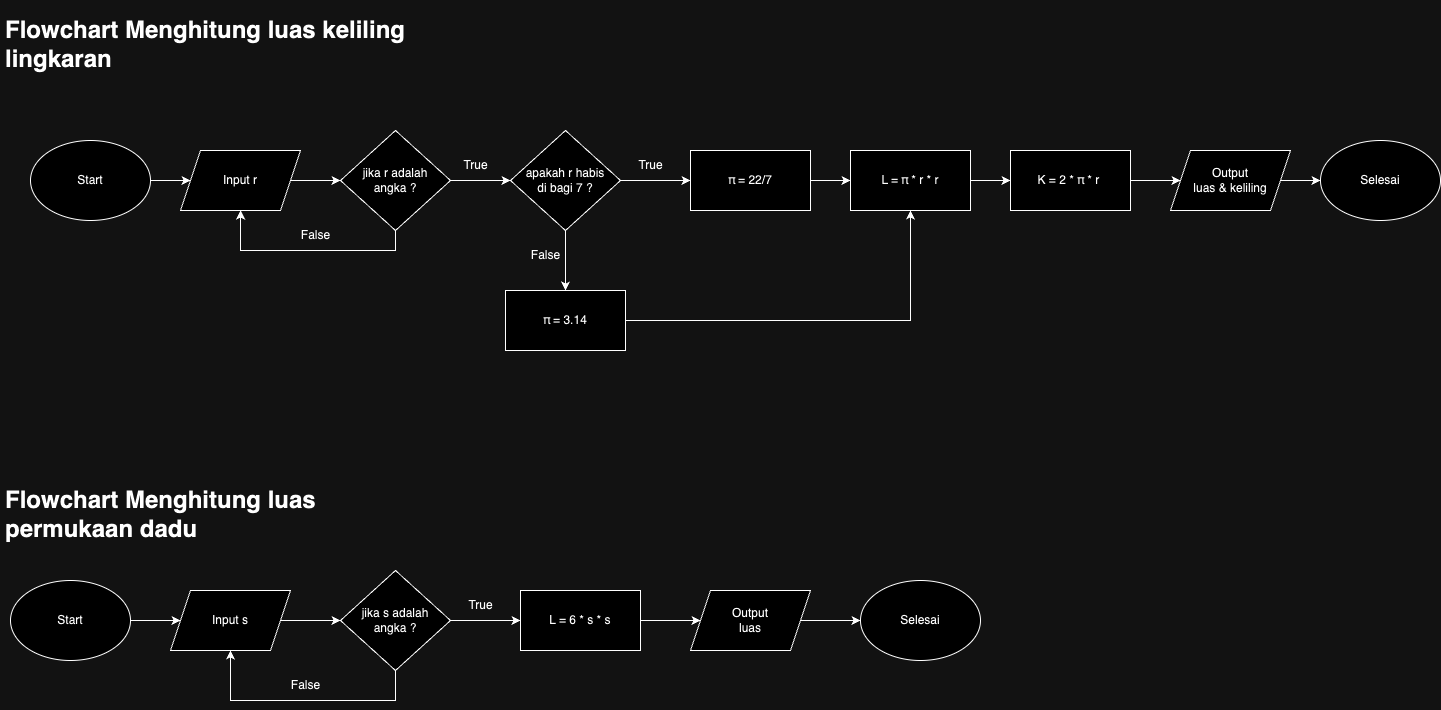

The diagram above was exported from draw.io. Its source (the exported page's mxGraphModel, read from the mxfile embedded in the PNG):
<mxGraphModel dx="1865" dy="1076" grid="1" gridSize="10" guides="1" tooltips="1" connect="1" arrows="1" fold="1" page="1" pageScale="1" pageWidth="850" pageHeight="1100" math="0" shadow="0">
  <root>
    <mxCell id="0" />
    <mxCell id="1" parent="0" />
    <mxCell id="pU9rmLKFPEReO-L5HPK--1" value="&lt;h1&gt;&lt;span style=&quot;background-color: initial;&quot;&gt;Flowchart Menghitung luas keliling lingkaran&lt;/span&gt;&lt;/h1&gt;" style="text;html=1;strokeColor=none;fillColor=none;spacing=5;spacingTop=-20;whiteSpace=wrap;overflow=hidden;rounded=0;align=left;" vertex="1" parent="1">
      <mxGeometry x="10" y="30" width="440" height="70" as="geometry" />
    </mxCell>
    <mxCell id="X_49hKTEvYCafpOCTrvQ-2" style="edgeStyle=orthogonalEdgeStyle;rounded=0;orthogonalLoop=1;jettySize=auto;html=1;entryX=0;entryY=0.5;entryDx=0;entryDy=0;" edge="1" parent="1" source="cNGiHUYoPYiL1YvAZOG0-1" target="cNGiHUYoPYiL1YvAZOG0-2">
      <mxGeometry relative="1" as="geometry" />
    </mxCell>
    <mxCell id="cNGiHUYoPYiL1YvAZOG0-1" value="Start" style="ellipse;whiteSpace=wrap;html=1;" vertex="1" parent="1">
      <mxGeometry x="40" y="160" width="120" height="80" as="geometry" />
    </mxCell>
    <mxCell id="X_49hKTEvYCafpOCTrvQ-4" style="edgeStyle=orthogonalEdgeStyle;rounded=0;orthogonalLoop=1;jettySize=auto;html=1;entryX=0;entryY=0.5;entryDx=0;entryDy=0;" edge="1" parent="1" source="cNGiHUYoPYiL1YvAZOG0-2" target="xH74okcTc4ahHGkiLP3Y-1">
      <mxGeometry relative="1" as="geometry" />
    </mxCell>
    <mxCell id="cNGiHUYoPYiL1YvAZOG0-2" value="Input r" style="shape=parallelogram;perimeter=parallelogramPerimeter;whiteSpace=wrap;html=1;fixedSize=1;" vertex="1" parent="1">
      <mxGeometry x="190" y="170" width="120" height="60" as="geometry" />
    </mxCell>
    <mxCell id="X_49hKTEvYCafpOCTrvQ-5" style="edgeStyle=orthogonalEdgeStyle;rounded=0;orthogonalLoop=1;jettySize=auto;html=1;" edge="1" parent="1" source="xH74okcTc4ahHGkiLP3Y-1" target="cNGiHUYoPYiL1YvAZOG0-2">
      <mxGeometry relative="1" as="geometry">
        <mxPoint x="240" y="270" as="targetPoint" />
        <Array as="points">
          <mxPoint x="405" y="270" />
          <mxPoint x="250" y="270" />
        </Array>
      </mxGeometry>
    </mxCell>
    <mxCell id="X_49hKTEvYCafpOCTrvQ-6" style="edgeStyle=orthogonalEdgeStyle;rounded=0;orthogonalLoop=1;jettySize=auto;html=1;entryX=0;entryY=0.5;entryDx=0;entryDy=0;" edge="1" parent="1" source="xH74okcTc4ahHGkiLP3Y-1" target="X_49hKTEvYCafpOCTrvQ-1">
      <mxGeometry relative="1" as="geometry" />
    </mxCell>
    <mxCell id="xH74okcTc4ahHGkiLP3Y-1" value="jika r adalah &lt;br&gt;angka ?" style="rhombus;whiteSpace=wrap;html=1;" vertex="1" parent="1">
      <mxGeometry x="350" y="150" width="110" height="100" as="geometry" />
    </mxCell>
    <mxCell id="xH74okcTc4ahHGkiLP3Y-6" value="False" style="text;html=1;align=center;verticalAlign=middle;resizable=0;points=[];autosize=1;strokeColor=none;fillColor=none;" vertex="1" parent="1">
      <mxGeometry x="300" y="240" width="50" height="30" as="geometry" />
    </mxCell>
    <mxCell id="cuD5Fusg0GQWyay1oO8U-2" style="edgeStyle=orthogonalEdgeStyle;rounded=0;orthogonalLoop=1;jettySize=auto;html=1;entryX=0;entryY=0.5;entryDx=0;entryDy=0;" edge="1" parent="1" source="xH74okcTc4ahHGkiLP3Y-7" target="cuD5Fusg0GQWyay1oO8U-1">
      <mxGeometry relative="1" as="geometry" />
    </mxCell>
    <mxCell id="xH74okcTc4ahHGkiLP3Y-7" value="π = 22/7" style="rounded=0;whiteSpace=wrap;html=1;" vertex="1" parent="1">
      <mxGeometry x="700" y="170" width="120" height="60" as="geometry" />
    </mxCell>
    <mxCell id="qZhBmp2v0UFMCcOQjx7O-3" style="edgeStyle=orthogonalEdgeStyle;rounded=0;orthogonalLoop=1;jettySize=auto;html=1;entryX=0.5;entryY=0;entryDx=0;entryDy=0;" edge="1" parent="1" source="X_49hKTEvYCafpOCTrvQ-1" target="qZhBmp2v0UFMCcOQjx7O-2">
      <mxGeometry relative="1" as="geometry" />
    </mxCell>
    <mxCell id="qZhBmp2v0UFMCcOQjx7O-4" style="edgeStyle=orthogonalEdgeStyle;rounded=0;orthogonalLoop=1;jettySize=auto;html=1;entryX=0;entryY=0.5;entryDx=0;entryDy=0;" edge="1" parent="1" source="X_49hKTEvYCafpOCTrvQ-1" target="xH74okcTc4ahHGkiLP3Y-7">
      <mxGeometry relative="1" as="geometry" />
    </mxCell>
    <mxCell id="X_49hKTEvYCafpOCTrvQ-1" value="apakah r habis &lt;br&gt;di bagi 7 ?" style="rhombus;whiteSpace=wrap;html=1;" vertex="1" parent="1">
      <mxGeometry x="520" y="150" width="110" height="100" as="geometry" />
    </mxCell>
    <mxCell id="X_49hKTEvYCafpOCTrvQ-8" value="True" style="text;html=1;align=center;verticalAlign=middle;resizable=0;points=[];autosize=1;strokeColor=none;fillColor=none;" vertex="1" parent="1">
      <mxGeometry x="460" y="170" width="50" height="30" as="geometry" />
    </mxCell>
    <mxCell id="cuD5Fusg0GQWyay1oO8U-3" style="edgeStyle=orthogonalEdgeStyle;rounded=0;orthogonalLoop=1;jettySize=auto;html=1;entryX=0.5;entryY=1;entryDx=0;entryDy=0;" edge="1" parent="1" source="qZhBmp2v0UFMCcOQjx7O-2" target="cuD5Fusg0GQWyay1oO8U-1">
      <mxGeometry relative="1" as="geometry" />
    </mxCell>
    <mxCell id="qZhBmp2v0UFMCcOQjx7O-2" value="π = 3.14" style="rounded=0;whiteSpace=wrap;html=1;" vertex="1" parent="1">
      <mxGeometry x="515" y="310" width="120" height="60" as="geometry" />
    </mxCell>
    <mxCell id="qZhBmp2v0UFMCcOQjx7O-5" value="True" style="text;html=1;align=center;verticalAlign=middle;resizable=0;points=[];autosize=1;strokeColor=none;fillColor=none;" vertex="1" parent="1">
      <mxGeometry x="635" y="170" width="50" height="30" as="geometry" />
    </mxCell>
    <mxCell id="qZhBmp2v0UFMCcOQjx7O-6" value="False" style="text;html=1;align=center;verticalAlign=middle;resizable=0;points=[];autosize=1;strokeColor=none;fillColor=none;" vertex="1" parent="1">
      <mxGeometry x="530" y="260" width="50" height="30" as="geometry" />
    </mxCell>
    <mxCell id="plD56gvkx0ELsDmK5FUR-2" style="edgeStyle=orthogonalEdgeStyle;rounded=0;orthogonalLoop=1;jettySize=auto;html=1;entryX=0;entryY=0.5;entryDx=0;entryDy=0;" edge="1" parent="1" source="cuD5Fusg0GQWyay1oO8U-1" target="plD56gvkx0ELsDmK5FUR-1">
      <mxGeometry relative="1" as="geometry" />
    </mxCell>
    <mxCell id="cuD5Fusg0GQWyay1oO8U-1" value="L = π * r * r" style="rounded=0;whiteSpace=wrap;html=1;" vertex="1" parent="1">
      <mxGeometry x="860" y="170" width="120" height="60" as="geometry" />
    </mxCell>
    <mxCell id="-Gl3247wAfv9zZ2IjYrN-3" style="edgeStyle=orthogonalEdgeStyle;rounded=0;orthogonalLoop=1;jettySize=auto;html=1;" edge="1" parent="1" source="plD56gvkx0ELsDmK5FUR-1">
      <mxGeometry relative="1" as="geometry">
        <mxPoint x="1190" y="200" as="targetPoint" />
      </mxGeometry>
    </mxCell>
    <mxCell id="plD56gvkx0ELsDmK5FUR-1" value="K = 2 * π * r&amp;nbsp;" style="rounded=0;whiteSpace=wrap;html=1;" vertex="1" parent="1">
      <mxGeometry x="1020" y="170" width="120" height="60" as="geometry" />
    </mxCell>
    <mxCell id="-Gl3247wAfv9zZ2IjYrN-5" style="edgeStyle=orthogonalEdgeStyle;rounded=0;orthogonalLoop=1;jettySize=auto;html=1;entryX=0;entryY=0.5;entryDx=0;entryDy=0;" edge="1" parent="1" source="-Gl3247wAfv9zZ2IjYrN-1" target="-Gl3247wAfv9zZ2IjYrN-4">
      <mxGeometry relative="1" as="geometry" />
    </mxCell>
    <mxCell id="-Gl3247wAfv9zZ2IjYrN-1" value="Output &lt;br&gt;luas &amp;amp; keliling" style="shape=parallelogram;perimeter=parallelogramPerimeter;whiteSpace=wrap;html=1;fixedSize=1;" vertex="1" parent="1">
      <mxGeometry x="1180" y="170" width="120" height="60" as="geometry" />
    </mxCell>
    <mxCell id="-Gl3247wAfv9zZ2IjYrN-4" value="Selesai" style="ellipse;whiteSpace=wrap;html=1;" vertex="1" parent="1">
      <mxGeometry x="1330" y="160" width="120" height="80" as="geometry" />
    </mxCell>
    <mxCell id="-Gl3247wAfv9zZ2IjYrN-6" value="&lt;h1&gt;&lt;span style=&quot;background-color: initial;&quot;&gt;Flowchart Menghitung luas permukaan dadu&lt;/span&gt;&lt;/h1&gt;" style="text;html=1;strokeColor=none;fillColor=none;spacing=5;spacingTop=-20;whiteSpace=wrap;overflow=hidden;rounded=0;align=left;" vertex="1" parent="1">
      <mxGeometry x="10" y="500" width="440" height="70" as="geometry" />
    </mxCell>
    <mxCell id="-Gl3247wAfv9zZ2IjYrN-10" style="edgeStyle=orthogonalEdgeStyle;rounded=0;orthogonalLoop=1;jettySize=auto;html=1;entryX=0;entryY=0.5;entryDx=0;entryDy=0;" edge="1" parent="1" source="-Gl3247wAfv9zZ2IjYrN-7" target="-Gl3247wAfv9zZ2IjYrN-8">
      <mxGeometry relative="1" as="geometry" />
    </mxCell>
    <mxCell id="-Gl3247wAfv9zZ2IjYrN-7" value="Start" style="ellipse;whiteSpace=wrap;html=1;" vertex="1" parent="1">
      <mxGeometry x="20" y="600" width="120" height="80" as="geometry" />
    </mxCell>
    <mxCell id="-Gl3247wAfv9zZ2IjYrN-11" style="edgeStyle=orthogonalEdgeStyle;rounded=0;orthogonalLoop=1;jettySize=auto;html=1;entryX=0;entryY=0.5;entryDx=0;entryDy=0;" edge="1" parent="1" source="-Gl3247wAfv9zZ2IjYrN-8" target="-Gl3247wAfv9zZ2IjYrN-9">
      <mxGeometry relative="1" as="geometry" />
    </mxCell>
    <mxCell id="-Gl3247wAfv9zZ2IjYrN-8" value="Input s" style="shape=parallelogram;perimeter=parallelogramPerimeter;whiteSpace=wrap;html=1;fixedSize=1;" vertex="1" parent="1">
      <mxGeometry x="180" y="610" width="120" height="60" as="geometry" />
    </mxCell>
    <mxCell id="-Gl3247wAfv9zZ2IjYrN-12" style="edgeStyle=orthogonalEdgeStyle;rounded=0;orthogonalLoop=1;jettySize=auto;html=1;entryX=0.5;entryY=1;entryDx=0;entryDy=0;" edge="1" parent="1" source="-Gl3247wAfv9zZ2IjYrN-9" target="-Gl3247wAfv9zZ2IjYrN-8">
      <mxGeometry relative="1" as="geometry">
        <mxPoint x="400" y="851.3333333333334" as="targetPoint" />
        <Array as="points">
          <mxPoint x="405" y="720" />
          <mxPoint x="240" y="720" />
        </Array>
      </mxGeometry>
    </mxCell>
    <mxCell id="-Gl3247wAfv9zZ2IjYrN-18" style="edgeStyle=orthogonalEdgeStyle;rounded=0;orthogonalLoop=1;jettySize=auto;html=1;entryX=0;entryY=0.5;entryDx=0;entryDy=0;" edge="1" parent="1" source="-Gl3247wAfv9zZ2IjYrN-9" target="-Gl3247wAfv9zZ2IjYrN-17">
      <mxGeometry relative="1" as="geometry" />
    </mxCell>
    <mxCell id="-Gl3247wAfv9zZ2IjYrN-9" value="jika s adalah &lt;br&gt;angka ?" style="rhombus;whiteSpace=wrap;html=1;" vertex="1" parent="1">
      <mxGeometry x="350" y="590" width="110" height="100" as="geometry" />
    </mxCell>
    <mxCell id="-Gl3247wAfv9zZ2IjYrN-13" value="False" style="text;html=1;align=center;verticalAlign=middle;resizable=0;points=[];autosize=1;strokeColor=none;fillColor=none;" vertex="1" parent="1">
      <mxGeometry x="290" y="690" width="50" height="30" as="geometry" />
    </mxCell>
    <mxCell id="-Gl3247wAfv9zZ2IjYrN-16" style="edgeStyle=orthogonalEdgeStyle;rounded=0;orthogonalLoop=1;jettySize=auto;html=1;entryX=0;entryY=0.5;entryDx=0;entryDy=0;" edge="1" parent="1" source="-Gl3247wAfv9zZ2IjYrN-14" target="-Gl3247wAfv9zZ2IjYrN-15">
      <mxGeometry relative="1" as="geometry" />
    </mxCell>
    <mxCell id="-Gl3247wAfv9zZ2IjYrN-14" value="Output &lt;br&gt;luas" style="shape=parallelogram;perimeter=parallelogramPerimeter;whiteSpace=wrap;html=1;fixedSize=1;" vertex="1" parent="1">
      <mxGeometry x="700" y="610" width="120" height="60" as="geometry" />
    </mxCell>
    <mxCell id="-Gl3247wAfv9zZ2IjYrN-15" value="Selesai" style="ellipse;whiteSpace=wrap;html=1;" vertex="1" parent="1">
      <mxGeometry x="870" y="600" width="120" height="80" as="geometry" />
    </mxCell>
    <mxCell id="-Gl3247wAfv9zZ2IjYrN-19" style="edgeStyle=orthogonalEdgeStyle;rounded=0;orthogonalLoop=1;jettySize=auto;html=1;entryX=0;entryY=0.5;entryDx=0;entryDy=0;" edge="1" parent="1" source="-Gl3247wAfv9zZ2IjYrN-17" target="-Gl3247wAfv9zZ2IjYrN-14">
      <mxGeometry relative="1" as="geometry" />
    </mxCell>
    <mxCell id="-Gl3247wAfv9zZ2IjYrN-17" value="L = 6 * s * s" style="rounded=0;whiteSpace=wrap;html=1;" vertex="1" parent="1">
      <mxGeometry x="530" y="610" width="120" height="60" as="geometry" />
    </mxCell>
    <mxCell id="-Gl3247wAfv9zZ2IjYrN-20" value="True" style="text;html=1;align=center;verticalAlign=middle;resizable=0;points=[];autosize=1;strokeColor=none;fillColor=none;" vertex="1" parent="1">
      <mxGeometry x="465" y="610" width="50" height="30" as="geometry" />
    </mxCell>
  </root>
</mxGraphModel>